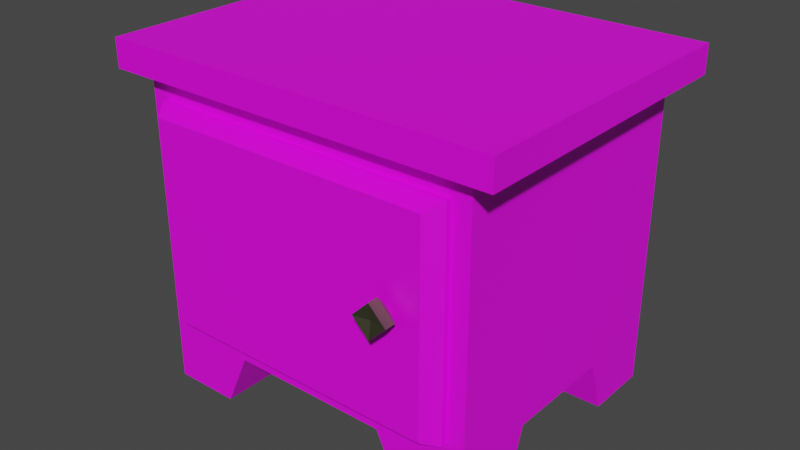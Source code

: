 # Source: nightstand.blend  (saved by Blender 3.1.7; exported with 4.5.12 LTS)
import bpy
from mathutils import Matrix  # noqa: F401  (used for matrix-valued properties, if any)

bpy.ops.wm.read_factory_settings(use_empty=True)
scene = bpy.context.scene
scene.name = 'Scene'

# ---- images (referenced by path relative to the original .blend; pixels are not part of the script)
import os
ASSET_DIR = os.environ.get("B2B_ASSET_DIR", "")  # directory of the original .blend (textures are referenced by path, not embedded)
HERE = os.path.dirname(os.path.abspath(__file__))  # packed textures are extracted next to this script under _unpacked/

def load_image(name, relpath, width, height, colorspace="sRGB"):
    """Load a texture the original file referenced (path relative to the .blend, or extracted next to this script)."""
    p = next((c for c in (os.path.join(HERE, relpath), os.path.join(ASSET_DIR, relpath)) if relpath and os.path.exists(c)), "")
    if p:
        img = bpy.data.images.load(p, check_existing=True)
        img.name = name
    else:  # same state as the original file: an image datablock whose file is absent (Cycles renders it pink)
        img = bpy.data.images.new(name, width, height)
        img.source = "FILE"
        img.filepath = "//" + (relpath or name)
    img.colorspace_settings.name = colorspace
    return img
img_nightstandtexture_png = load_image('nightstandTexture.png', 'nightstandTexture.png', 1024, 1024, 'sRGB')

# ---- materials (node trees are filled in below, after node groups)
mat_nightstandmaterial = bpy.data.materials.new('nightstandMaterial')
mat_nightstandmaterial.use_transparent_shadow = False
mat_nightstandmat1 = bpy.data.materials.new('nightstandMat1')
mat_nightstandmat1.use_transparent_shadow = False

# ---- material node trees
mat_nightstandmaterial.use_nodes = True; mat_nightstandmaterial.node_tree.nodes.clear()
_N = mat_nightstandmaterial.node_tree.nodes; _L = mat_nightstandmaterial.node_tree.links
n0 = _N.new('ShaderNodeBsdfPrincipled'); n0.name = 'Principled BSDF'; n0.location = (10, 300)
n0.distribution = 'GGX'
n0.subsurface_method = 'RANDOM_WALK_SKIN'
n0.inputs[3].default_value = 1.45
n0.inputs[27].default_value = (0.0, 0.0, 0.0, 1.0)
n0.inputs[28].default_value = 1.0
n1 = _N.new('ShaderNodeOutputMaterial'); n1.name = 'Material Output'; n1.location = (300, 300)
n2 = _N.new('ShaderNodeTexImage'); n2.name = 'Image Texture'; n2.location = (-405, 303)
n2.image = img_nightstandtexture_png
n2.interpolation = 'Closest'
_L.new(n0.outputs[0], n1.inputs[0])
_L.new(n2.outputs[0], n0.inputs[0])
n1.is_active_output = True
mat_nightstandmat1.use_nodes = True; mat_nightstandmat1.node_tree.nodes.clear()
_N = mat_nightstandmat1.node_tree.nodes; _L = mat_nightstandmat1.node_tree.links
n0 = _N.new('ShaderNodeBsdfPrincipled'); n0.name = 'Principled BSDF'; n0.location = (10, 300)
n0.distribution = 'GGX'
n0.subsurface_method = 'RANDOM_WALK_SKIN'
n0.inputs[0].default_value = (0.238, 0.2429, 0.142, 1.0)
n0.inputs[1].default_value = 1.0
n0.inputs[3].default_value = 1.45
n0.inputs[27].default_value = (0.0, 0.0, 0.0, 1.0)
n0.inputs[28].default_value = 1.0
n1 = _N.new('ShaderNodeOutputMaterial'); n1.name = 'Material Output'; n1.location = (300, 300)
_L.new(n0.outputs[0], n1.inputs[0])
n1.is_active_output = True

# ---- world
world_world = bpy.data.worlds.new('World'); scene.world = world_world
world_world.use_nodes = True; world_world.node_tree.nodes.clear()
_N = world_world.node_tree.nodes; _L = world_world.node_tree.links
n0 = _N.new('ShaderNodeOutputWorld'); n0.name = 'World Output'; n0.location = (300, 300)
n1 = _N.new('ShaderNodeBackground'); n1.name = 'Background'; n1.location = (10, 300)
n1.inputs[0].default_value = (0.05088, 0.05088, 0.05088, 1.0)
_L.new(n1.outputs[0], n0.inputs[0])
n0.is_active_output = True
world_world.color = (0.05088, 0.05088, 0.05088)
world_world.use_sun_shadow = False
world_world.sun_shadow_jitter_overblur = 0.0

# ---- meshes
me_cube_001 = bpy.data.meshes.new('Cube.001')
me_cube_001.from_pydata([(-0.2124, -0.1938, 0.1064), (-0.2124, -0.1938, 0.4051), (-0.2371, 0.1938, 0.07644), (-0.2371, 0.1938, 0.4351), (0.2124, -0.1938, 0.1064), (0.2124, -0.1938, 0.4051), (0.2371, 0.1938, 0.07644), (0.2371, 0.1938, 0.4351), (0.1109, 0.1938, 0.07644), (-0.1109, 0.1938, 0.07644), (-0.2124, 0.09379, 0.4051), (-0.2124, 0.09379, 0.1064), (-0.2371, 0.07867, 0.07644), (-0.2371, -0.07867, 0.07644), (0.2371, -0.07867, 0.07644), (0.2371, 0.07867, 0.07644), (-0.1109, 0.07867, 0.07644), (-0.1109, -0.07867, 0.07644), (0.1109, 0.07867, 0.07644), (0.1109, -0.07867, 0.07644), (-0.2371, -0.103, -1.713e-08), (-0.2371, -0.1938, -1.713e-08), (-0.1453, 0.1938, -1.713e-08), (-0.2371, 0.1938, -1.713e-08), (0.2371, 0.103, -1.713e-08), (0.2371, 0.1938, -1.713e-08), (0.1453, -0.1938, -1.713e-08), (0.2371, -0.1938, -1.713e-08), (0.1453, 0.1938, -1.713e-08), (-0.1453, -0.1938, -1.713e-08), (-0.1453, -0.103, -1.713e-08), (0.1453, -0.103, -1.713e-08), (-0.2371, 0.103, -1.713e-08), (0.2371, -0.103, -1.713e-08), (-0.1453, 0.103, -1.713e-08), (0.1453, 0.103, -1.713e-08), (-0.2748, -0.2143, 0.4351), (-0.2748, 0.2143, 0.4351), (0.2748, 0.2143, 0.4351), (0.2748, -0.2143, 0.4351), (-0.2748, -0.2143, 0.474), (-0.2748, 0.2143, 0.474), (0.2748, 0.2143, 0.474), (0.2748, -0.2143, 0.474), (-0.2371, -0.1938, 0.07644), (-0.2371, -0.1938, 0.4351), (0.2371, -0.1938, 0.4351), (0.2371, -0.1938, 0.07644), (0.1109, -0.1938, 0.07644), (-0.1109, -0.1938, 0.07644), (0.2124, 0.09379, 0.4051), (0.2124, 0.09379, 0.1064)], [], [(44, 45, 3, 2, 12, 13), (2, 3, 7, 6, 8, 9), (6, 7, 46, 47, 14, 15), (1, 0, 11, 10), (18, 8, 28, 35), (7, 3, 37, 38), (19, 14, 33, 31), (17, 19, 48, 49), (9, 8, 18, 16), (16, 18, 19, 17), (17, 49, 29, 30), (12, 16, 17, 13), (15, 18, 35, 24), (18, 15, 14, 19), (31, 33, 27, 26), (20, 30, 29, 21), (23, 22, 34, 32), (28, 25, 24, 35), (48, 19, 31, 26), (47, 48, 26, 27), (12, 2, 23, 32), (2, 9, 22, 23), (8, 6, 25, 28), (14, 47, 27, 33), (16, 12, 32, 34), (49, 44, 21, 29), (13, 17, 30, 20), (6, 15, 24, 25), (9, 16, 34, 22), (44, 13, 20, 21), (39, 38, 42, 43), (46, 7, 38, 39), (3, 45, 36, 37), (45, 46, 39, 36), (42, 41, 40, 43), (37, 36, 40, 41), (36, 39, 43, 40), (38, 37, 41, 42), (0, 1, 45, 44), (5, 4, 47, 46), (4, 0, 44, 49, 48, 47), (1, 5, 46, 45), (51, 50, 10, 11), (5, 1, 10, 50), (0, 4, 51, 11), (4, 5, 50, 51)])
_uv = me_cube_001.uv_layers.new(name='UVMap')
_uv.uv.foreach_set('vector', [0.8289, 0.4985, 0.9814, 0.4985, 0.9814, 0.7429, 0.8289, 0.7429, 0.8289, 0.6703, 0.8289, 0.5711, 0.8289, 0.7429, 0.9814, 0.7429, 0.9814, 0.9873, 0.8289, 0.9873, 0.8289, 0.9223, 0.8289, 0.8079, 0.8289, 0.009729, 0.9814, 0.009729, 0.9814, 0.2541, 0.8289, 0.2541, 0.8289, 0.1815, 0.8289, 0.08232, 0.5966, 0.6221, 0.6241, 0.5946, 0.6634, 0.6339, 0.6359, 0.6614, 0.7374, 0.9748, 0.7218, 0.9634, 0.7276, 0.9554, 0.74, 0.9644, 0.468, 0.6031, 0.5427, 0.4022, 0.5561, 0.3969, 0.4726, 0.6231, 0.6796, 0.9128, 0.6796, 0.9301, 0.67, 0.9301, 0.67, 0.9175, 0.6796, 0.8822, 0.6796, 0.9128, 0.6603, 0.9128, 0.6603, 0.8822, 0.7255, 0.8822, 0.7255, 0.9128, 0.7061, 0.9128, 0.7061, 0.8822, 0.7061, 0.8822, 0.7061, 0.9128, 0.6796, 0.9128, 0.6796, 0.8822, 0.6484, 0.8202, 0.664, 0.8316, 0.6581, 0.8396, 0.6458, 0.8306, 0.7061, 0.8649, 0.7061, 0.8822, 0.6796, 0.8822, 0.6796, 0.8649, 0.7061, 0.9301, 0.7061, 0.9128, 0.7157, 0.9175, 0.7157, 0.9301, 0.7061, 0.9128, 0.7061, 0.9301, 0.6796, 0.9301, 0.6796, 0.9128, 0.67, 0.9175, 0.67, 0.9301, 0.6548, 0.9301, 0.6548, 0.9175, 0.67, 0.8649, 0.67, 0.8775, 0.6548, 0.8775, 0.6548, 0.8649, 0.731, 0.8649, 0.731, 0.8775, 0.7157, 0.8775, 0.7157, 0.8649, 0.731, 0.9175, 0.731, 0.9301, 0.7157, 0.9301, 0.7157, 0.9175, 0.664, 0.9634, 0.6484, 0.9748, 0.6458, 0.9644, 0.6581, 0.9554, 0.6714, 0.9477, 0.664, 0.9634, 0.6581, 0.9554, 0.6635, 0.944, 0.7061, 0.8649, 0.7144, 0.8473, 0.7222, 0.851, 0.7157, 0.8649, 0.7144, 0.8473, 0.7218, 0.8316, 0.7276, 0.8396, 0.7222, 0.851, 0.7218, 0.9634, 0.7144, 0.9477, 0.7222, 0.944, 0.7276, 0.9554, 0.6796, 0.9301, 0.6714, 0.9477, 0.6635, 0.944, 0.67, 0.9301, 0.7061, 0.8822, 0.7061, 0.8649, 0.7157, 0.8649, 0.7157, 0.8775, 0.664, 0.8316, 0.6714, 0.8473, 0.6635, 0.851, 0.6581, 0.8396, 0.6796, 0.8649, 0.6796, 0.8822, 0.67, 0.8775, 0.67, 0.8649, 0.7144, 0.9477, 0.7061, 0.9301, 0.7157, 0.9301, 0.7222, 0.944, 0.7218, 0.8316, 0.7374, 0.8202, 0.74, 0.8306, 0.7276, 0.8396, 0.6714, 0.8473, 0.6796, 0.8649, 0.67, 0.8649, 0.6635, 0.851, 0.2416, 0.2422, 0.1001, 0.424, 0.08874, 0.4151, 0.2346, 0.229, 0.253, 0.2552, 0.1264, 0.426, 0.1001, 0.424, 0.2416, 0.2422, 0.5427, 0.4022, 0.4437, 0.256, 0.4556, 0.2447, 0.5561, 0.3969, 0.4437, 0.256, 0.253, 0.2552, 0.2416, 0.2422, 0.4556, 0.2447, 0.2352, 0.01259, 0.4621, 0.01325, 0.4614, 0.2296, 0.2346, 0.229, 0.5561, 0.3969, 0.4556, 0.2447, 0.4614, 0.2296, 0.5725, 0.3943, 0.4556, 0.2447, 0.2416, 0.2422, 0.2346, 0.229, 0.4614, 0.2296, 0.4726, 0.6231, 0.5561, 0.3969, 0.5725, 0.3943, 0.4904, 0.6295, 0.8416, 0.4858, 0.9687, 0.4858, 0.9814, 0.4985, 0.8289, 0.4985, 0.9687, 0.2669, 0.8416, 0.2669, 0.8289, 0.2541, 0.9814, 0.2541, 0.8416, 0.2669, 0.8416, 0.4858, 0.8289, 0.4985, 0.8289, 0.4335, 0.8289, 0.3192, 0.8289, 0.2541, 0.9687, 0.4858, 0.9687, 0.2669, 0.9814, 0.2541, 0.9814, 0.4985, 0.7108, 0.6813, 0.6833, 0.7088, 0.6359, 0.6614, 0.6634, 0.6339, 0.644, 0.7481, 0.5966, 0.7007, 0.6359, 0.6614, 0.6833, 0.7088, 0.7027, 0.5946, 0.7501, 0.642, 0.7108, 0.6813, 0.6634, 0.6339, 0.7501, 0.7206, 0.7226, 0.7481, 0.6833, 0.7088, 0.7108, 0.6813])
me_cube_001.materials.append(mat_nightstandmaterial)
me_cube_001.use_remesh_fix_poles = True
me_cube_001.use_remesh_preserve_attributes = False
me_cube_001.update()
me_cube_002 = bpy.data.meshes.new('Cube.002')
me_cube_002.from_pydata([(-5.96e-08, 0.001148, -0.1493), (-5.96e-08, 0.001148, 0.1493), (0.4248, 0.001148, -0.1493), (0.4248, 0.001148, 0.1493), (0.01517, -0.02065, -0.1387), (0.01517, -0.02065, 0.1387), (0.4096, -0.02065, 0.1387), (0.4096, -0.02065, -0.1387), (-5.96e-08, 0.01951, -0.1493), (-5.96e-08, 0.01951, 0.1493), (0.4248, 0.01951, 0.1493), (0.4248, 0.01951, -0.1493), (0.3635, -0.04731, 0.03315), (0.3635, -0.0325, 0.03315), (0.3868, -0.04731, 0.00987), (0.3868, -0.0325, 0.00987), (0.3635, -0.04331, 0.00987), (0.3635, -0.04731, -0.01341), (0.3635, -0.0325, -0.01341), (0.3402, -0.04731, 0.00987), (0.3402, -0.0325, 0.00987), (0.3635, -0.0141, 0.00987)], [], [(1, 3, 10, 9), (5, 4, 7, 6), (3, 1, 5, 6), (1, 0, 4, 5), (0, 2, 7, 4), (2, 3, 6, 7), (9, 10, 11, 8), (0, 1, 9, 8), (2, 0, 8, 11), (3, 2, 11, 10), (21, 13, 15), (13, 12, 14, 15), (12, 16, 14), (21, 15, 18), (15, 14, 17, 18), (14, 16, 17), (21, 18, 20), (18, 17, 19, 20), (17, 16, 19), (21, 20, 13), (20, 19, 12, 13), (19, 16, 12)])
me_cube_002.polygons.foreach_set('material_index', [0, 0, 0, 0, 0, 0, 0, 0, 0, 0, 1, 1, 1, 1, 1, 1, 1, 1, 1, 1, 1, 1])
_uv = me_cube_002.uv_layers.new(name='UVMap')
_uv.uv.foreach_set('vector', [0.1841, 0.6148, 0.2036, 0.7765, 0.195, 0.7794, 0.1748, 0.6142, 0.3579, 0.6899, 0.4052, 0.7726, 0.2625, 0.8541, 0.2153, 0.7713, 0.2036, 0.7765, 0.1841, 0.6148, 0.1963, 0.6174, 0.2153, 0.7713, 0.1841, 0.6148, 0.2106, 0.5272, 0.2217, 0.5317, 0.1963, 0.6174, 0.2106, 0.5272, 0.3216, 0.392, 0.3267, 0.4044, 0.2217, 0.5317, 0.252, 0.8646, 0.2036, 0.7765, 0.2153, 0.7713, 0.2625, 0.8541, 0.04059, 0.8635, 0.195, 0.7794, 0.2438, 0.869, 0.0894, 0.9531, 0.2106, 0.5272, 0.1841, 0.6148, 0.1748, 0.6142, 0.202, 0.5228, 0.3216, 0.392, 0.2106, 0.5272, 0.202, 0.5228, 0.3134, 0.3853, 0.2036, 0.7765, 0.252, 0.8646, 0.2438, 0.869, 0.195, 0.7794, 0.625, 0.0, 0.75, 0.3333, 0.5, 0.3333, 0.75, 0.3333, 0.75, 0.6667, 0.5, 0.6667, 0.5, 0.3333, 0.75, 0.6667, 0.625, 1.0, 0.5, 0.6667, 0.375, 0.0, 0.5, 0.3333, 0.25, 0.3333, 0.5, 0.3333, 0.5, 0.6667, 0.25, 0.6667, 0.25, 0.3333, 0.5, 0.6667, 0.375, 1.0, 0.25, 0.6667, 0.125, 0.0, 0.25, 0.3333, 0.0, 0.3333, 0.25, 0.3333, 0.25, 0.6667, 0.0, 0.6667, 0.0, 0.3333, 0.25, 0.6667, 0.125, 1.0, 0.0, 0.6667, 0.875, 0.0, 1.0, 0.3333, 0.75, 0.3333, 1.0, 0.3333, 1.0, 0.6667, 0.75, 0.6667, 0.75, 0.3333, 1.0, 0.6667, 0.875, 1.0, 0.75, 0.6667])
me_cube_002.materials.append(mat_nightstandmaterial)
me_cube_002.materials.append(mat_nightstandmat1)
me_cube_002.use_remesh_fix_poles = True
me_cube_002.use_remesh_preserve_attributes = False
me_cube_002.update()

# ---- objects
ob_nightstand = bpy.data.objects.new('nightstand', me_cube_001)
ob_nightstanddoor = bpy.data.objects.new('nightstandDoor', me_cube_002)

# ---- transforms, parenting, visibility, modifiers, constraints
ob_nightstand.location = (0.0, 2.22e-16, 0.0)
ob_nightstanddoor.location = (-0.2124, -0.2031, 0.2558)

# ---- collection membership
scene.collection.objects.link(ob_nightstand)
scene.collection.objects.link(ob_nightstanddoor)

# ---- scene / render settings (as saved in the file)
scene.frame_start = 1; scene.frame_end = 250; scene.frame_set(1)
scene.render.engine = 'BLENDER_EEVEE_NEXT'
scene.cycles.sampling_pattern = 'TABULATED_SOBOL'
scene.cycles.use_light_tree = False
scene.view_settings.view_transform = 'Filmic'
bpy.context.view_layer.update()

# ---- added for rendering (the .blend has no active camera and no usable light): camera, sun
cam_auto = bpy.data.cameras.new('AutoCamera')
cam_auto.lens = 50.0
cam_auto.sensor_width = 36.0
cam_auto.clip_end = 1000.0
ob_auto_camera = bpy.data.objects.new('AutoCamera', cam_auto)
scene.collection.objects.link(ob_auto_camera)
ob_auto_camera.location = (0.797369, -0.974921, 0.874897)
ob_auto_camera.rotation_euler = (1.09748, -7.21219e-08, 0.694738)
scene.camera = ob_auto_camera
light_auto_sun = bpy.data.lights.new('AutoSun', 'SUN')
light_auto_sun.energy = 3.0
light_auto_sun.angle = 0.0523599
ob_auto_sun = bpy.data.objects.new('AutoSun', light_auto_sun)
scene.collection.objects.link(ob_auto_sun)
ob_auto_sun.rotation_euler = (0.872665, 0.174533, 0.523599)
bpy.context.view_layer.update()
